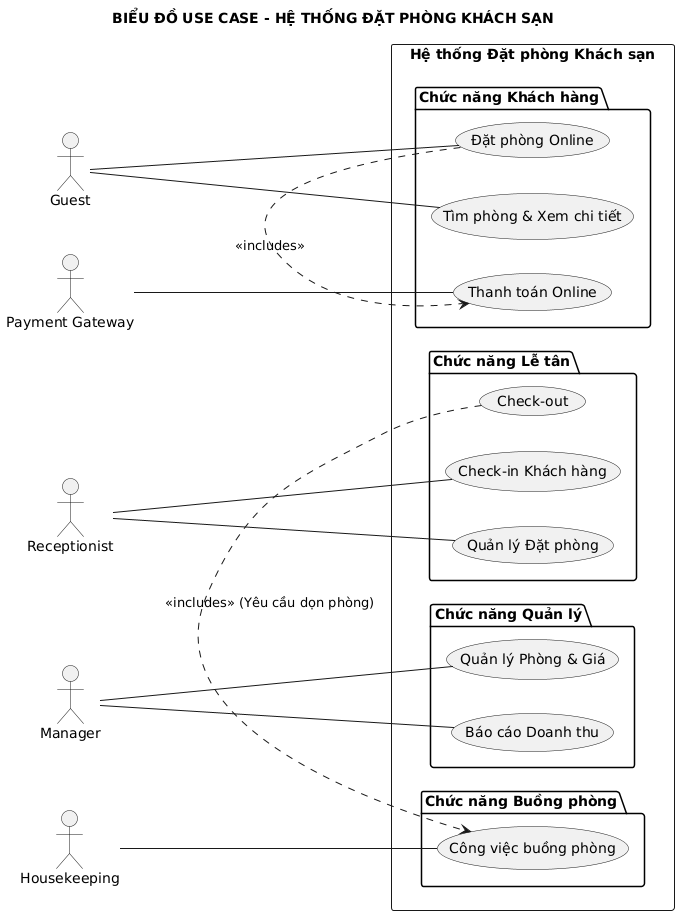

The diagram above was rendered by PlantUML. Its source (embedded in the PNG):
@startuml
title BIỂU ĐỒ USE CASE - HỆ THỐNG ĐẶT PHÒNG KHÁCH SẠN 

' Đặt hướng vẽ từ trái sang phải
left to right direction

' KHAI BÁO CÁC ACTOR CHỈ MỘT LẦN DUY NHẤT
actor Guest


' Khai báo hệ thống ngoại vi (Đặt ở bên phải, tách biệt)
actor "Payment Gateway" as PG

' Định nghĩa System Boundary (Khung Hệ thống)
rectangle "Hệ thống Đặt phòng Khách sạn" {

  ' Nhóm chức năng Khách hàng
  package "Chức năng Khách hàng" {
    (Tìm phòng & Xem chi tiết) as UC1
    (Đặt phòng Online) as UC2
    (Thanh toán Online) as UC3
  }

  ' Nhóm chức năng Lễ tân
  package "Chức năng Lễ tân" {
    (Check-in Khách hàng) as UC5
    (Quản lý Đặt phòng) as UC7
    (Check-out) as UC6
  }

  ' Nhóm chức năng Quản lý
  package "Chức năng Quản lý" {
    (Quản lý Phòng & Giá) as UC8
    (Báo cáo Doanh thu) as UC9
  }

  ' Nhóm chức năng Buồng phòng
  package "Chức năng Buồng phòng" {
    (Công việc buồng phòng) as UC10
  }

  ' Mối quan hệ Includes (Logic nghiệp vụ bắt buộc)
  UC2 .> UC3 : <<includes>>
  UC6 .> UC10 : <<includes>> (Yêu cầu dọn phòng)

}

' Thiết lập Mối quan hệ Liên kết (Association - Đường liền nét)
' Các đường nối chỉ xuất phát từ Actor đã được giữ lại

' Guest
Guest -- UC1
Guest -- UC2


' Receptionist
"Receptionist" -- UC5
"Receptionist" -- UC7

' Manager
"Manager" -- UC8
"Manager" -- UC9

' Housekeeping
"Housekeeping" -- UC10

' Payment Gateway
PG -- UC3
@enduml